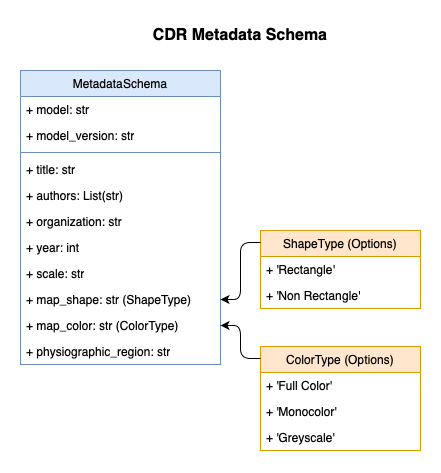

The diagram above was exported from draw.io. Its source (the exported page's mxGraphModel, read from the mxfile embedded in the PNG):
<mxGraphModel dx="982" dy="578" grid="1" gridSize="10" guides="1" tooltips="1" connect="1" arrows="1" fold="1" page="1" pageScale="1" pageWidth="850" pageHeight="1100" math="0" shadow="0">
  <root>
    <mxCell id="0" />
    <mxCell id="1" parent="0" />
    <mxCell id="_DLpriJaGRxYp4mPhVqb-1" value="MetadataSchema" style="swimlane;fontStyle=0;childLayout=stackLayout;horizontal=1;startSize=26;fillColor=#dae8fc;horizontalStack=0;resizeParent=1;resizeParentMax=0;resizeLast=0;collapsible=1;marginBottom=0;whiteSpace=wrap;html=1;strokeColor=#6c8ebf;" vertex="1" parent="1">
      <mxGeometry x="40" y="60" width="200" height="294" as="geometry" />
    </mxCell>
    <mxCell id="_DLpriJaGRxYp4mPhVqb-2" value="+ model: str" style="text;strokeColor=none;fillColor=none;align=left;verticalAlign=top;spacingLeft=4;spacingRight=4;overflow=hidden;rotatable=0;points=[[0,0.5],[1,0.5]];portConstraint=eastwest;whiteSpace=wrap;html=1;" vertex="1" parent="_DLpriJaGRxYp4mPhVqb-1">
      <mxGeometry y="26" width="200" height="26" as="geometry" />
    </mxCell>
    <mxCell id="_DLpriJaGRxYp4mPhVqb-28" value="+ model_version: str" style="text;strokeColor=none;fillColor=none;align=left;verticalAlign=top;spacingLeft=4;spacingRight=4;overflow=hidden;rotatable=0;points=[[0,0.5],[1,0.5]];portConstraint=eastwest;whiteSpace=wrap;html=1;" vertex="1" parent="_DLpriJaGRxYp4mPhVqb-1">
      <mxGeometry y="52" width="200" height="26" as="geometry" />
    </mxCell>
    <mxCell id="_DLpriJaGRxYp4mPhVqb-29" value="" style="line;strokeWidth=1;fillColor=none;align=left;verticalAlign=middle;spacingTop=-1;spacingLeft=3;spacingRight=3;rotatable=0;labelPosition=right;points=[];portConstraint=eastwest;strokeColor=inherit;" vertex="1" parent="_DLpriJaGRxYp4mPhVqb-1">
      <mxGeometry y="78" width="200" height="8" as="geometry" />
    </mxCell>
    <mxCell id="_DLpriJaGRxYp4mPhVqb-3" value="+ title: str" style="text;strokeColor=none;fillColor=none;align=left;verticalAlign=top;spacingLeft=4;spacingRight=4;overflow=hidden;rotatable=0;points=[[0,0.5],[1,0.5]];portConstraint=eastwest;whiteSpace=wrap;html=1;" vertex="1" parent="_DLpriJaGRxYp4mPhVqb-1">
      <mxGeometry y="86" width="200" height="26" as="geometry" />
    </mxCell>
    <mxCell id="_DLpriJaGRxYp4mPhVqb-4" value="+ authors: List(str)&amp;nbsp;" style="text;strokeColor=none;fillColor=none;align=left;verticalAlign=top;spacingLeft=4;spacingRight=4;overflow=hidden;rotatable=0;points=[[0,0.5],[1,0.5]];portConstraint=eastwest;whiteSpace=wrap;html=1;" vertex="1" parent="_DLpriJaGRxYp4mPhVqb-1">
      <mxGeometry y="112" width="200" height="26" as="geometry" />
    </mxCell>
    <mxCell id="_DLpriJaGRxYp4mPhVqb-7" value="+ organization: str" style="text;strokeColor=none;fillColor=none;align=left;verticalAlign=top;spacingLeft=4;spacingRight=4;overflow=hidden;rotatable=0;points=[[0,0.5],[1,0.5]];portConstraint=eastwest;whiteSpace=wrap;html=1;" vertex="1" parent="_DLpriJaGRxYp4mPhVqb-1">
      <mxGeometry y="138" width="200" height="26" as="geometry" />
    </mxCell>
    <mxCell id="_DLpriJaGRxYp4mPhVqb-5" value="+ year: int" style="text;strokeColor=none;fillColor=none;align=left;verticalAlign=top;spacingLeft=4;spacingRight=4;overflow=hidden;rotatable=0;points=[[0,0.5],[1,0.5]];portConstraint=eastwest;whiteSpace=wrap;html=1;" vertex="1" parent="_DLpriJaGRxYp4mPhVqb-1">
      <mxGeometry y="164" width="200" height="26" as="geometry" />
    </mxCell>
    <mxCell id="_DLpriJaGRxYp4mPhVqb-10" value="+ scale: str" style="text;strokeColor=none;fillColor=none;align=left;verticalAlign=top;spacingLeft=4;spacingRight=4;overflow=hidden;rotatable=0;points=[[0,0.5],[1,0.5]];portConstraint=eastwest;whiteSpace=wrap;html=1;" vertex="1" parent="_DLpriJaGRxYp4mPhVqb-1">
      <mxGeometry y="190" width="200" height="26" as="geometry" />
    </mxCell>
    <mxCell id="_DLpriJaGRxYp4mPhVqb-11" value="+ map_shape: str (ShapeType)" style="text;strokeColor=none;fillColor=none;align=left;verticalAlign=top;spacingLeft=4;spacingRight=4;overflow=hidden;rotatable=0;points=[[0,0.5],[1,0.5]];portConstraint=eastwest;whiteSpace=wrap;html=1;" vertex="1" parent="_DLpriJaGRxYp4mPhVqb-1">
      <mxGeometry y="216" width="200" height="26" as="geometry" />
    </mxCell>
    <mxCell id="_DLpriJaGRxYp4mPhVqb-12" value="+ map_color: str (ColorType)" style="text;strokeColor=none;fillColor=none;align=left;verticalAlign=top;spacingLeft=4;spacingRight=4;overflow=hidden;rotatable=0;points=[[0,0.5],[1,0.5]];portConstraint=eastwest;whiteSpace=wrap;html=1;" vertex="1" parent="_DLpriJaGRxYp4mPhVqb-1">
      <mxGeometry y="242" width="200" height="26" as="geometry" />
    </mxCell>
    <mxCell id="_DLpriJaGRxYp4mPhVqb-13" value="+ physiographic_region: str" style="text;strokeColor=none;fillColor=none;align=left;verticalAlign=top;spacingLeft=4;spacingRight=4;overflow=hidden;rotatable=0;points=[[0,0.5],[1,0.5]];portConstraint=eastwest;whiteSpace=wrap;html=1;" vertex="1" parent="_DLpriJaGRxYp4mPhVqb-1">
      <mxGeometry y="268" width="200" height="26" as="geometry" />
    </mxCell>
    <mxCell id="_DLpriJaGRxYp4mPhVqb-19" value="ShapeType (Options)" style="swimlane;fontStyle=0;childLayout=stackLayout;horizontal=1;startSize=26;fillColor=#ffe6cc;horizontalStack=0;resizeParent=1;resizeParentMax=0;resizeLast=0;collapsible=1;marginBottom=0;whiteSpace=wrap;html=1;strokeColor=#d79b00;" vertex="1" parent="1">
      <mxGeometry x="280" y="220" width="160" height="78" as="geometry" />
    </mxCell>
    <mxCell id="_DLpriJaGRxYp4mPhVqb-20" value="+ 'Rectangle'" style="text;strokeColor=none;fillColor=none;align=left;verticalAlign=top;spacingLeft=4;spacingRight=4;overflow=hidden;rotatable=0;points=[[0,0.5],[1,0.5]];portConstraint=eastwest;whiteSpace=wrap;html=1;" vertex="1" parent="_DLpriJaGRxYp4mPhVqb-19">
      <mxGeometry y="26" width="160" height="26" as="geometry" />
    </mxCell>
    <mxCell id="_DLpriJaGRxYp4mPhVqb-21" value="+ 'Non Rectangle'" style="text;strokeColor=none;fillColor=none;align=left;verticalAlign=top;spacingLeft=4;spacingRight=4;overflow=hidden;rotatable=0;points=[[0,0.5],[1,0.5]];portConstraint=eastwest;whiteSpace=wrap;html=1;" vertex="1" parent="_DLpriJaGRxYp4mPhVqb-19">
      <mxGeometry y="52" width="160" height="26" as="geometry" />
    </mxCell>
    <mxCell id="_DLpriJaGRxYp4mPhVqb-22" value="ColorType (Options)" style="swimlane;fontStyle=0;childLayout=stackLayout;horizontal=1;startSize=26;fillColor=#ffe6cc;horizontalStack=0;resizeParent=1;resizeParentMax=0;resizeLast=0;collapsible=1;marginBottom=0;whiteSpace=wrap;html=1;strokeColor=#d79b00;" vertex="1" parent="1">
      <mxGeometry x="280" y="336" width="160" height="104" as="geometry" />
    </mxCell>
    <mxCell id="_DLpriJaGRxYp4mPhVqb-23" value="+ 'Full Color'" style="text;strokeColor=none;fillColor=none;align=left;verticalAlign=top;spacingLeft=4;spacingRight=4;overflow=hidden;rotatable=0;points=[[0,0.5],[1,0.5]];portConstraint=eastwest;whiteSpace=wrap;html=1;" vertex="1" parent="_DLpriJaGRxYp4mPhVqb-22">
      <mxGeometry y="26" width="160" height="26" as="geometry" />
    </mxCell>
    <mxCell id="_DLpriJaGRxYp4mPhVqb-24" value="+ 'Monocolor'" style="text;strokeColor=none;fillColor=none;align=left;verticalAlign=top;spacingLeft=4;spacingRight=4;overflow=hidden;rotatable=0;points=[[0,0.5],[1,0.5]];portConstraint=eastwest;whiteSpace=wrap;html=1;" vertex="1" parent="_DLpriJaGRxYp4mPhVqb-22">
      <mxGeometry y="52" width="160" height="26" as="geometry" />
    </mxCell>
    <mxCell id="_DLpriJaGRxYp4mPhVqb-25" value="+ 'Greyscale'" style="text;strokeColor=none;fillColor=none;align=left;verticalAlign=top;spacingLeft=4;spacingRight=4;overflow=hidden;rotatable=0;points=[[0,0.5],[1,0.5]];portConstraint=eastwest;whiteSpace=wrap;html=1;" vertex="1" parent="_DLpriJaGRxYp4mPhVqb-22">
      <mxGeometry y="78" width="160" height="26" as="geometry" />
    </mxCell>
    <mxCell id="_DLpriJaGRxYp4mPhVqb-26" style="edgeStyle=orthogonalEdgeStyle;rounded=1;orthogonalLoop=1;jettySize=auto;html=1;exitX=0;exitY=0.115;exitDx=0;exitDy=0;entryX=1;entryY=0.5;entryDx=0;entryDy=0;curved=0;exitPerimeter=0;" edge="1" parent="1" source="_DLpriJaGRxYp4mPhVqb-22" target="_DLpriJaGRxYp4mPhVqb-12">
      <mxGeometry relative="1" as="geometry" />
    </mxCell>
    <mxCell id="_DLpriJaGRxYp4mPhVqb-27" style="edgeStyle=orthogonalEdgeStyle;rounded=1;orthogonalLoop=1;jettySize=auto;html=1;exitX=0;exitY=0.154;exitDx=0;exitDy=0;entryX=1;entryY=0.5;entryDx=0;entryDy=0;curved=0;exitPerimeter=0;" edge="1" parent="1" source="_DLpriJaGRxYp4mPhVqb-19" target="_DLpriJaGRxYp4mPhVqb-11">
      <mxGeometry relative="1" as="geometry" />
    </mxCell>
    <mxCell id="_DLpriJaGRxYp4mPhVqb-30" value="CDR Metadata Schema" style="text;html=1;align=center;verticalAlign=middle;whiteSpace=wrap;rounded=0;fontSize=16;fontStyle=1" vertex="1" parent="1">
      <mxGeometry x="150" y="10" width="220" height="30" as="geometry" />
    </mxCell>
  </root>
</mxGraphModel>